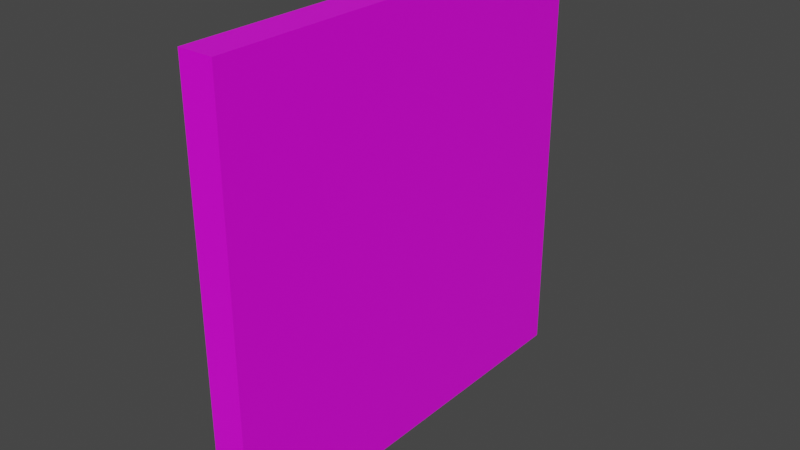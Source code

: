 # Source: Panele_Bachilai_009.blend  (saved by Blender 2.82.7; exported with 4.5.12 LTS)
import bpy
from mathutils import Matrix  # noqa: F401  (used for matrix-valued properties, if any)

bpy.ops.wm.read_factory_settings(use_empty=True)
scene = bpy.context.scene
scene.name = 'Scene'

# ---- collections
col_collection = bpy.data.collections.new('Collection'); scene.collection.children.link(col_collection)

# ---- images (referenced by path relative to the original .blend; pixels are not part of the script)
import os
ASSET_DIR = os.environ.get("B2B_ASSET_DIR", "")  # directory of the original .blend (textures are referenced by path, not embedded)
HERE = os.path.dirname(os.path.abspath(__file__))  # packed textures are extracted next to this script under _unpacked/

def load_image(name, relpath, width, height, colorspace="sRGB"):
    """Load a texture the original file referenced (path relative to the .blend, or extracted next to this script)."""
    p = next((c for c in (os.path.join(HERE, relpath), os.path.join(ASSET_DIR, relpath)) if relpath and os.path.exists(c)), "")
    if p:
        img = bpy.data.images.load(p, check_existing=True)
        img.name = name
    else:  # same state as the original file: an image datablock whose file is absent (Cycles renders it pink)
        img = bpy.data.images.new(name, width, height)
        img.source = "FILE"
        img.filepath = "//" + (relpath or name)
    img.colorspace_settings.name = colorspace
    return img
img_panele_bachilai_009 = load_image('Panele_Bachilai_009', 'Panele_Bachilai_009.png', 1024, 1024, 'sRGB')

# ---- materials (node trees are filled in below, after node groups)
mat_material = bpy.data.materials.new('Material')
mat_material.alpha_threshold = 0.0
mat_material.use_transparent_shadow = False
mat_material.line_color = (0.0, 0.0, 0.0, 1.0)

# ---- material node trees
mat_material.use_nodes = True; mat_material.node_tree.nodes.clear()
_N = mat_material.node_tree.nodes; _L = mat_material.node_tree.links
n0 = _N.new('ShaderNodeOutputMaterial'); n0.name = 'Material Output'; n0.location = (300, 300)
n1 = _N.new('ShaderNodeBsdfPrincipled'); n1.name = 'Principled BSDF'; n1.location = (10, 300)
n1.distribution = 'GGX'
n1.subsurface_method = 'BURLEY'
n1.inputs[2].default_value = 0.4
n1.inputs[3].default_value = 1.45
n1.inputs[27].default_value = (0.0, 0.0, 0.0, 1.0)
n1.inputs[28].default_value = 1.0
n2 = _N.new('ShaderNodeTexImage'); n2.name = 'Image Texture'; n2.location = (-381, 77)
n2.image = img_panele_bachilai_009
_L.new(n1.outputs[0], n0.inputs[0])
_L.new(n2.outputs[0], n1.inputs[0])
n0.is_active_output = True

# ---- world
world_world = bpy.data.worlds.new('World'); scene.world = world_world
world_world.use_nodes = True; world_world.node_tree.nodes.clear()
_N = world_world.node_tree.nodes; _L = world_world.node_tree.links
n0 = _N.new('ShaderNodeOutputWorld'); n0.name = 'World Output'; n0.location = (300, 300)
n1 = _N.new('ShaderNodeBackground'); n1.name = 'Background'; n1.location = (10, 300)
n1.inputs[0].default_value = (0.05088, 0.05088, 0.05088, 1.0)
_L.new(n1.outputs[0], n0.inputs[0])
n0.is_active_output = True
world_world.color = (0.05088, 0.05088, 0.05088)
world_world.use_sun_shadow = False
world_world.sun_shadow_jitter_overblur = 0.0

# ---- meshes
me_cube = bpy.data.meshes.new('Cube')
me_cube.from_pydata([(1.0, 1.0, 1.0), (1.0, 1.0, -1.0), (1.0, -1.0, 1.0), (1.0, -1.0, -1.0), (-1.0, 1.0, 1.0), (-1.0, 1.0, -1.0), (-1.0, -1.0, 1.0), (-1.0, -1.0, -1.0)], [], [(0, 4, 6, 2), (3, 2, 6, 7), (7, 6, 4, 5), (5, 1, 3, 7), (1, 0, 2, 3), (5, 4, 0, 1)])
_uv = me_cube.uv_layers.new(name='UVMap')
_uv.uv.foreach_set('vector', [0.625, 0.5, 0.875, 0.5, 0.875, 0.75, 0.625, 0.75, 0.375, 0.75, 0.625, 0.75, 0.625, 1.0, 0.375, 1.0, 0.375, 0.0, 0.625, 0.0, 0.625, 0.25, 0.375, 0.25, 0.125, 0.5, 0.375, 0.5, 0.375, 0.75, 0.125, 0.75, 0.375, 0.5, 0.625, 0.5, 0.625, 0.75, 0.375, 0.75, 0.375, 0.25, 0.625, 0.25, 0.625, 0.5, 0.375, 0.5])
me_cube.materials.append(mat_material)
me_cube.use_remesh_preserve_volume = False
me_cube.use_remesh_preserve_attributes = False
me_cube.use_mirror_vertex_groups = False
me_cube.update()

# ---- objects
ob_cube = bpy.data.objects.new('Cube', me_cube)

# ---- transforms, parenting, visibility, modifiers, constraints
ob_cube.location = (0.0, 0.0, 0.0)
ob_cube.scale = (0.08, 1.0, 1.0)
ob_cube.lock_rotations_4d = False
ob_cube.empty_display_type = 'ARROWS'
ob_cube.lineart.crease_threshold = 0.0

# ---- collection membership
col_collection.objects.link(ob_cube)

# ---- scene / render settings (as saved in the file)
scene.frame_start = 1; scene.frame_end = 250; scene.frame_set(1)
scene.render.engine = 'BLENDER_EEVEE_NEXT'
scene.cycles.use_denoising = False
scene.cycles.samples = 128
scene.cycles.sampling_pattern = 'TABULATED_SOBOL'
scene.cycles.use_adaptive_sampling = False
scene.cycles.use_light_tree = False
scene.view_settings.view_transform = 'Filmic'
bpy.context.view_layer.update()

# ---- added for rendering (the .blend has no active camera and no usable light): camera, sun
cam_auto = bpy.data.cameras.new('AutoCamera')
cam_auto.lens = 50.0
cam_auto.sensor_width = 36.0
cam_auto.clip_end = 1000.0
ob_auto_camera = bpy.data.objects.new('AutoCamera', cam_auto)
scene.collection.objects.link(ob_auto_camera)
ob_auto_camera.location = (2.62111, -3.14534, 2.09689)
ob_auto_camera.rotation_euler = (1.09748, -7.21219e-08, 0.694738)
scene.camera = ob_auto_camera
light_auto_sun = bpy.data.lights.new('AutoSun', 'SUN')
light_auto_sun.energy = 3.0
light_auto_sun.angle = 0.0523599
ob_auto_sun = bpy.data.objects.new('AutoSun', light_auto_sun)
scene.collection.objects.link(ob_auto_sun)
ob_auto_sun.rotation_euler = (0.872665, 0.174533, 0.523599)
bpy.context.view_layer.update()
